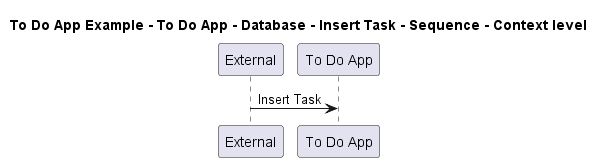

The diagram above was rendered by PlantUML. Its source (embedded in the PNG):
@startuml

title To Do App Example - To Do App - Database - Insert Task - Sequence - Context level

participant "External" as C4InterFlow.SoftwareSystems.ExternalSystem
participant "To Do App" as ToDoAppExample.SoftwareSystems.ToDoApp

C4InterFlow.SoftwareSystems.ExternalSystem -> ToDoAppExample.SoftwareSystems.ToDoApp : Insert Task


@enduml